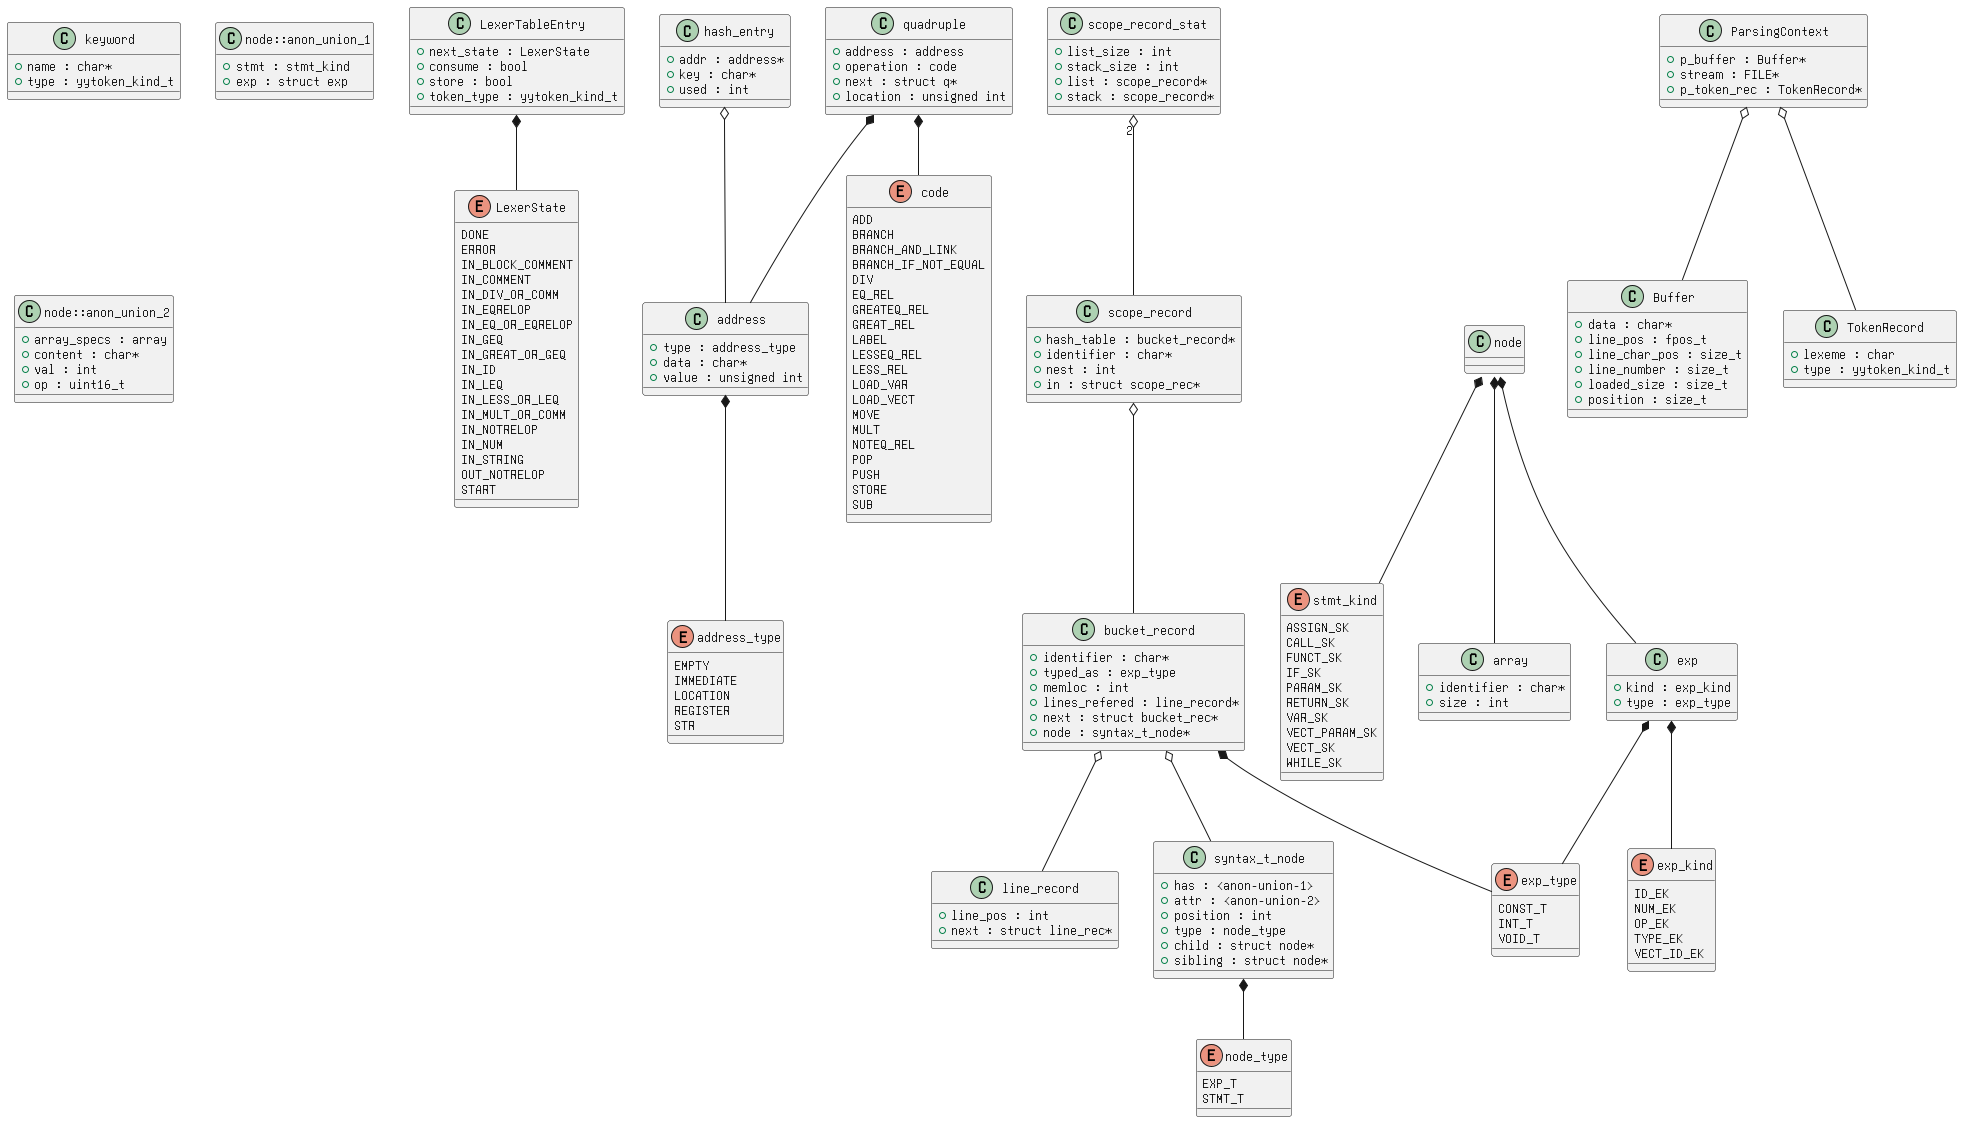

The diagram above was rendered by PlantUML. Its source (embedded in the PNG):
@startuml
/' Objects '/

enum LexerState {
	DONE
	ERROR
	IN_BLOCK_COMMENT
	IN_COMMENT
	IN_DIV_OR_COMM
	IN_EQRELOP
	IN_EQ_OR_EQRELOP
	IN_GEQ
	IN_GREAT_OR_GEQ
	IN_ID
	IN_LEQ
	IN_LESS_OR_LEQ
	IN_MULT_OR_COMM
	IN_NOTRELOP
	IN_NUM
	IN_STRING
	OUT_NOTRELOP
	START
}


enum address_type {
	EMPTY
	IMMEDIATE
	LOCATION
	REGISTER
	STR
}


enum code {
	ADD
	BRANCH
	BRANCH_AND_LINK
	BRANCH_IF_NOT_EQUAL
	DIV
	EQ_REL
	GREATEQ_REL
	GREAT_REL
	LABEL
	LESSEQ_REL
	LESS_REL
	LOAD_VAR
	LOAD_VECT
	MOVE
	MULT
	NOTEQ_REL
	POP
	PUSH
	STORE
	SUB
}


enum exp_kind {
	ID_EK
	NUM_EK
	OP_EK
	TYPE_EK
	VECT_ID_EK
}


enum exp_type {
	CONST_T
	INT_T
	VOID_T
}


enum node_type {
	EXP_T
	STMT_T
}


enum stmt_kind {
	ASSIGN_SK
	CALL_SK
	FUNCT_SK
	IF_SK
	PARAM_SK
	RETURN_SK
	VAR_SK
	VECT_PARAM_SK
	VECT_SK
	WHILE_SK
}


class Buffer {
	+data : char*
	+line_pos : fpos_t
	+line_char_pos : size_t
	+line_number : size_t
	+loaded_size : size_t
	+position : size_t
}


class LexerTableEntry {
	+next_state : LexerState
	+consume : bool
	+store : bool
	+token_type : yytoken_kind_t
}


class ParsingContext {
	+p_buffer : Buffer*
	+stream : FILE*
	+p_token_rec : TokenRecord*
}


class TokenRecord {
	+lexeme : char
	+type : yytoken_kind_t
}


class address {
	+type : address_type
	+data : char*
	+value : unsigned int
}


class array {
	+identifier : char*
	+size : int
}


class bucket_record {
	+identifier : char*
	+typed_as : exp_type
	+memloc : int
	+lines_refered : line_record*
	+next : struct bucket_rec*
	+node : syntax_t_node*
}


class exp {
	+kind : exp_kind
	+type : exp_type
}


class hash_entry {
	+addr : address*
	+key : char*
	+used : int
}


class keyword {
	+name : char*
	+type : yytoken_kind_t
}


class line_record {
	+line_pos : int
	+next : struct line_rec*
}


class quadruple {
	+address : address
	+operation : code
	+next : struct q*
	+location : unsigned int
}


class scope_record {
	+hash_table : bucket_record*
	+identifier : char*
	+nest : int
	+in : struct scope_rec*
}


class scope_record_stat {
	+list_size : int
	+stack_size : int
	+list : scope_record*
	+stack : scope_record*
}


class syntax_t_node {
	+has : <anon-union-1>
	+attr : <anon-union-2>
	+position : int
	+type : node_type
	+child : struct node*
	+sibling : struct node*
}


class node::anon_union_1 {
	+stmt : stmt_kind
	+exp : struct exp
}


class node::anon_union_2 {
	+array_specs : array
	+content : char*
	+val : int
	+op : uint16_t
}





/' Inheritance relationships '/




/' Aggregation relationships '/

.LexerTableEntry *-- .LexerState


.ParsingContext o-- .Buffer


.ParsingContext o-- .TokenRecord


.address *-- .address_type


.bucket_record *-- .exp_type


.bucket_record o-- .line_record


.bucket_record o-- .syntax_t_node


.exp *-- .exp_kind


.exp *-- .exp_type


.hash_entry o-- .address


.node::anon_union_1 *-- .exp


.node::anon_union_1 *-- .stmt_kind


.node::anon_union_2 *-- .array


.quadruple *-- .address


.quadruple *-- .code


.scope_record o-- .bucket_record


.scope_record_stat "2" o-- .scope_record


.syntax_t_node *-- .node_type






/' Nested objects '/
@enduml